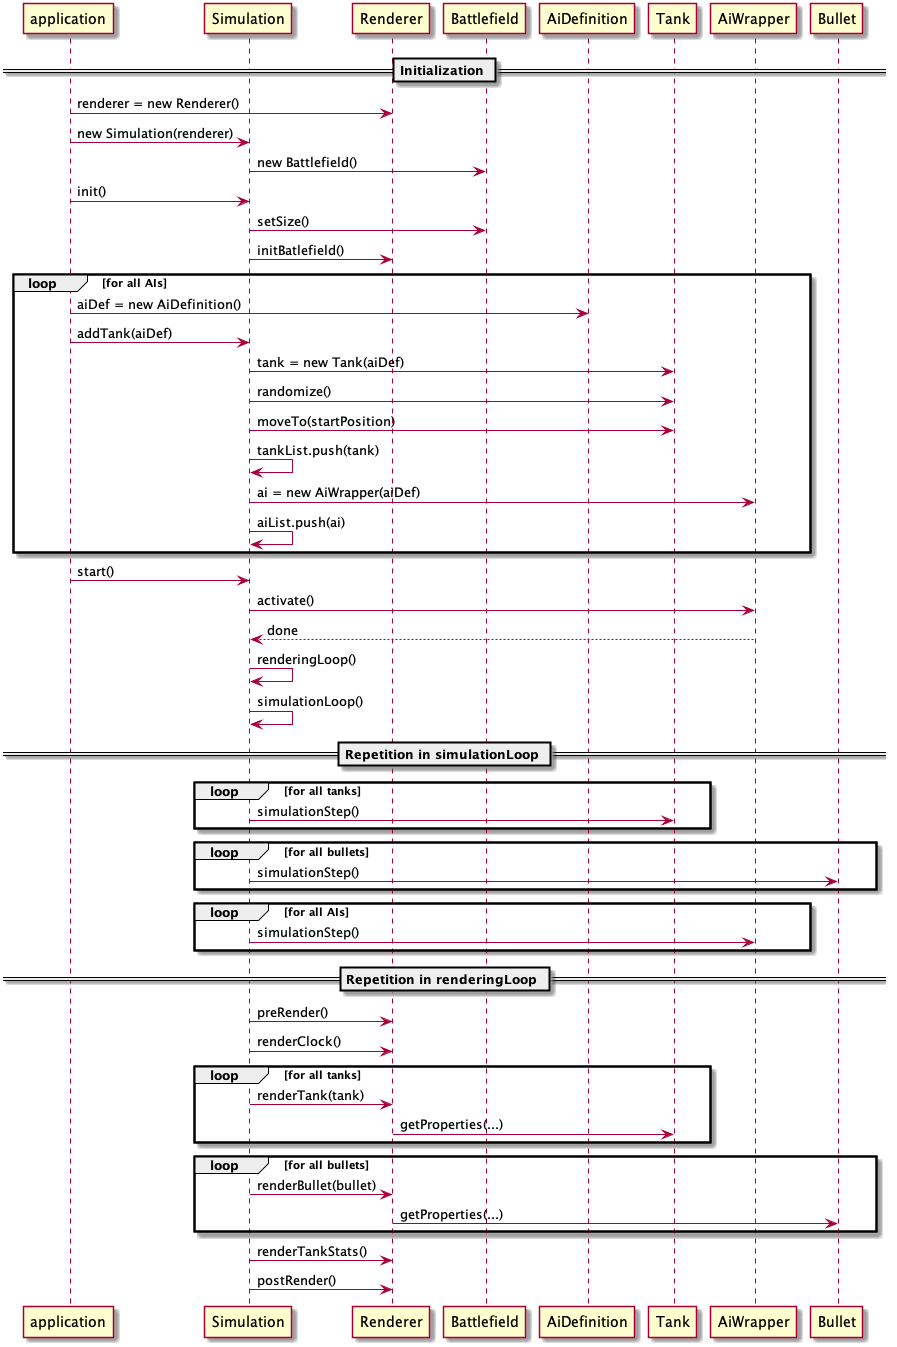

The diagram above was rendered by PlantUML. Its source (embedded in the PNG):
@startuml

    participant application
    participant Simulation
    participant Renderer

    == Initialization ==
    application -> Renderer : renderer = new Renderer()
    application -> Simulation : new Simulation(renderer)
    Simulation -> Battlefield : new Battlefield()
    application -> Simulation : init()
    Simulation -> Battlefield : setSize()
    Simulation -> Renderer : initBatlefield()

    loop for all AIs
        application -> AiDefinition : aiDef = new AiDefinition()
        application -> Simulation : addTank(aiDef)
        Simulation -> Tank : tank = new Tank(aiDef)
        Simulation -> Tank : randomize()
        Simulation -> Tank : moveTo(startPosition)
        Simulation -> Simulation : tankList.push(tank)
        Simulation -> AiWrapper : ai = new AiWrapper(aiDef)
        Simulation -> Simulation : aiList.push(ai)
    end

    application -> Simulation : start()
    Simulation -> AiWrapper : activate()
    AiWrapper --> Simulation : done
    Simulation -> Simulation : renderingLoop()
    Simulation -> Simulation : simulationLoop()

    == Repetition in simulationLoop ==
    loop for all tanks
        Simulation -> Tank : simulationStep()
    end
    loop for all bullets
        Simulation -> Bullet : simulationStep()
    end
    loop for all AIs
        Simulation -> AiWrapper : simulationStep()
    end

    == Repetition in renderingLoop ==
    Simulation -> Renderer : preRender()
    Simulation -> Renderer : renderClock()
    loop for all tanks
        Simulation -> Renderer : renderTank(tank)
        Renderer -> Tank : getProperties(...)
    end
    loop for all bullets
        Simulation -> Renderer : renderBullet(bullet)
        Renderer -> Bullet : getProperties(...)
    end
    Simulation -> Renderer : renderTankStats()
    Simulation -> Renderer : postRender()

@enduml